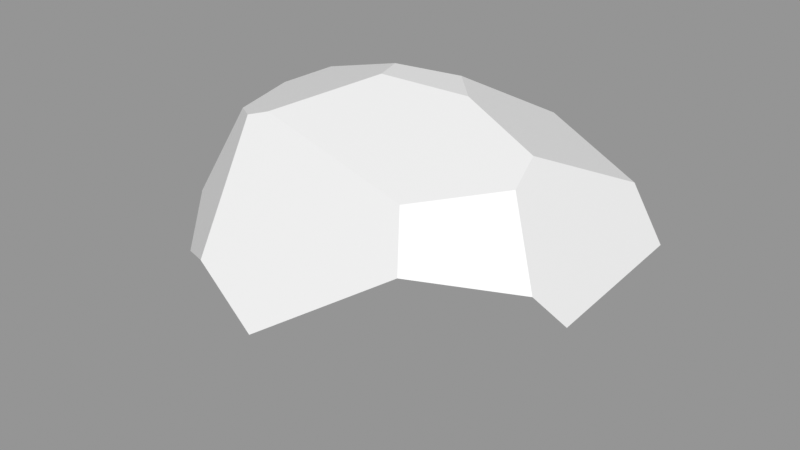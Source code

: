 # Source: Rock_Round_m_2C_08.blend  (saved by Blender 3.0.42; exported with 4.5.12 LTS)
import bpy
from mathutils import Matrix  # noqa: F401  (used for matrix-valued properties, if any)

bpy.ops.wm.read_factory_settings(use_empty=True)
scene = bpy.context.scene
scene.name = 'Scene'

# ---- images (referenced by path relative to the original .blend; pixels are not part of the script)
import os
ASSET_DIR = os.environ.get("B2B_ASSET_DIR", "")  # directory of the original .blend (textures are referenced by path, not embedded)
HERE = os.path.dirname(os.path.abspath(__file__))  # packed textures are extracted next to this script under _unpacked/

def load_image(name, relpath, width, height, colorspace="sRGB"):
    """Load a texture the original file referenced (path relative to the .blend, or extracted next to this script)."""
    p = next((c for c in (os.path.join(HERE, relpath), os.path.join(ASSET_DIR, relpath)) if relpath and os.path.exists(c)), "")
    if p:
        img = bpy.data.images.load(p, check_existing=True)
        img.name = name
    else:  # same state as the original file: an image datablock whose file is absent (Cycles renders it pink)
        img = bpy.data.images.new(name, width, height)
        img.source = "FILE"
        img.filepath = "//" + (relpath or name)
    img.colorspace_settings.name = colorspace
    return img
img_rocks_texture_atlas_1024x1024_png = load_image('Rocks_Texture_Atlas_1024x1024.png', 'Rocks_Texture_Atlas_1024x1024.png', 1024, 1024, 'sRGB')

# ---- materials (node trees are filled in below, after node groups)
mat_rocks_047 = bpy.data.materials.new('Rocks.047')
mat_rocks_047.use_transparent_shadow = False
mat_rocks_047.diffuse_color = (1.0, 1.0, 1.0, 1.0)
mat_rocks_047.roughness = 0.69
mat_rocks_047.specular_intensity = 0.0
mat_material_042 = bpy.data.materials.new('Material.042')
mat_material_042.use_transparent_shadow = False
mat_material_042.roughness = 0.5

# ---- material node trees
mat_rocks_047.use_nodes = True; mat_rocks_047.node_tree.nodes.clear()
_N = mat_rocks_047.node_tree.nodes; _L = mat_rocks_047.node_tree.links
n0 = _N.new('ShaderNodeBsdfPrincipled'); n0.name = 'Principled BSDF'; n0.location = (10, 300)
n0.distribution = 'GGX'
n0.subsurface_method = 'RANDOM_WALK_SKIN'
n0.inputs[2].default_value = 0.69
n0.inputs[3].default_value = 1.45
n0.inputs[4].default_value = 0.0
n0.inputs[13].default_value = 0.0
n1 = _N.new('ShaderNodeOutputMaterial'); n1.name = 'Material Output'; n1.location = (300, 300)
n2 = _N.new('ShaderNodeNormalMap'); n2.name = 'Normal Map'; n2.location = (-300, -300)
n2.label = 'Normal/Map'
n3 = _N.new('ShaderNodeTexImage'); n3.name = 'Image Texture'; n3.location = (-300, 600)
n3.image = img_rocks_texture_atlas_1024x1024_png
_L.new(n0.outputs[0], n1.inputs[0])
_L.new(n2.outputs[0], n0.inputs[5])
_L.new(n3.outputs[0], n0.inputs[0])
n1.is_active_output = True
mat_material_042.use_nodes = True; mat_material_042.node_tree.nodes.clear()
_N = mat_material_042.node_tree.nodes; _L = mat_material_042.node_tree.links
n0 = _N.new('ShaderNodeBsdfPrincipled'); n0.name = 'Principled BSDF'; n0.location = (10, 300)
n0.distribution = 'GGX'
n0.subsurface_method = 'RANDOM_WALK_SKIN'
n0.inputs[3].default_value = 1.45
n0.inputs[27].default_value = (0.0, 0.0, 0.0, 1.0)
n0.inputs[28].default_value = 1.0
n1 = _N.new('ShaderNodeOutputMaterial'); n1.name = 'Material Output'; n1.location = (300, 300)
n2 = _N.new('ShaderNodeNormalMap'); n2.name = 'Normal Map'; n2.location = (-300, -300)
n2.label = 'Normal/Map'
n2.inputs[0].default_value = 0.0
_L.new(n0.outputs[0], n1.inputs[0])
_L.new(n2.outputs[0], n0.inputs[5])
n1.is_active_output = True

# ---- meshes
me_rock_round_m_2c_08 = bpy.data.meshes.new('Rock_Round_m_2C_08')
me_rock_round_m_2c_08.from_pydata([(0.6633, 0.6053, 0.3745), (0.3438, 0.6275, 0.5592), (-0.0806, 0.3566, 0.7337), (0.6053, 0.6994, -0.2647), (0.7384, 0.5064, 0.309), (0.7278, 0.5347, -0.2385), (0.2578, 0.7813, 0.4459), (0.5016, 0.8254, 0.2374), (0.4682, 0.8736, 0.1036), (0.151, 0.9446, -0.009954), (-0.3563, 0.8772, 0.3504), (-0.1578, 0.9609, 0.03769), (-0.5252, 0.1494, 0.458), (-0.8202, 0.4353, 0.1663), (-0.3849, 0.4632, 0.6443), (-0.5482, 0.8218, 0.2822), (-0.4339, 0.8519, 0.365), (-0.5967, 0.3684, 0.5145), (-0.7566, 0.4703, 0.3113), (0.01856, 0.9424, -0.1502), (0.209, 0.7854, -0.4148), (-0.002324, 0.6767, -0.5173), (0.06493, 0.7113, -0.4847), (-0.5492, 0.8508, -0.144), (-0.1994, 0.956, -0.07992), (-0.4723, -0.002026, 0.03351), (-0.05105, 0.1767, 0.6746), (-0.4154, -0.002118, 0.272), (-0.495, 0.0566, 0.4341), (0.5753, 0.09397, 0.3032), (0.3117, -0.00329, 0.1599), (0.5112, 0.07697, 0.3352), (0.04237, -0.002856, -0.2489), (0.3767, -0.003395, -0.04661), (0.5441, 0.04976, -0.04205), (0.0903, 0.4322, -0.515), (0.03966, 0.03413, -0.3176), (0.5838, 0.1699, -0.2357), (0.3994, 0.1773, -0.3602), (0.3516, 0.3011, -0.4269), (-0.6404, 0.0672, -0.004911), (-0.6918, 0.1021, 0.1158), (-0.6333, 0.8142, 0.004469), (-0.8082, 0.5068, 0.05537), (-0.6894, 0.4655, -0.2638), (-0.2888, 0.1843, -0.4209), (-0.0489, 0.502, -0.5619), (-0.5937, 0.2006, -0.2836), (-0.6404, 0.536, -0.2958)], [], [(7, 0, 4), (45, 47, 48), (14, 10, 16), (8, 7, 4), (15, 18, 17), (14, 17, 12), (21, 35, 46), (26, 28, 27), (4, 0, 29), (5, 34, 37), (39, 37, 38), (41, 25, 27), (36, 39, 38, 32), (26, 31, 1, 2), (20, 9, 8, 3), (44, 48, 47), (46, 45, 48), (23, 24, 21), (19, 20, 22), (39, 3, 5, 37), (38, 37, 33, 32), (47, 40, 43, 44), (41, 12, 17, 18), (2, 1, 6), (11, 24, 42, 15), (28, 26, 12), (43, 40, 41, 13), (16, 15, 17, 14), (20, 19, 9), (21, 22, 35), (18, 13, 41), (41, 28, 12), (44, 43, 42, 48), (48, 23, 21, 46), (3, 8, 4, 5), (34, 29, 30, 33), (29, 31, 30), (12, 26, 2, 14), (36, 45, 46, 35), (11, 9, 19, 24), (32, 33, 30), (9, 6, 7, 8), (39, 35, 20, 3), (37, 34, 33), (31, 26, 27, 30), (35, 22, 20), (27, 28, 41), (41, 40, 25), (13, 18, 43), (0, 7, 6, 1), (15, 16, 10), (10, 11, 15), (24, 23, 42), (32, 30, 27, 25), (42, 23, 48), (45, 32, 25, 47), (21, 24, 19, 22), (34, 5, 4, 29), (25, 40, 47), (10, 6, 9, 11), (36, 32, 45), (35, 39, 36), (2, 6, 10, 14), (31, 29, 0, 1), (43, 18, 15, 42)])
me_rock_round_m_2c_08.polygons.foreach_set('use_smooth', [True] * 65)
me_rock_round_m_2c_08.polygons.foreach_set('material_index', [1, 0, 1, 1, 1, 0, 0, 0, 0, 0, 0, 0, 0, 0, 1, 0, 0, 1, 1, 0, 0, 0, 0, 1, 1, 0, 0, 1, 1, 0, 0, 0, 1, 1, 1, 0, 0, 0, 0, 1, 0, 1, 0, 0, 0, 0, 0, 0, 0, 1, 1, 1, 1, 0, 1, 0, 1, 0, 0, 1, 0, 0, 1, 0, 1])
_k = set([(0, 1), (0, 4), (0, 7), (1, 2), (1, 6), (2, 14), (2, 26), (3, 5), (3, 8), (3, 20), (3, 39), (4, 5), (4, 29), (5, 37), (6, 7), (6, 10), (7, 8), (8, 9), (9, 11), (9, 19), (10, 11), (10, 16), (11, 24), (12, 17), (12, 28), (13, 18), (13, 41), (13, 43), (14, 16), (14, 17), (15, 16), (15, 18), (15, 42), (17, 18), (19, 20), (19, 24), (20, 22), (21, 22), (21, 23), (21, 46), (23, 24), (23, 42), (23, 48), (25, 27), (25, 32), (25, 40), (26, 28), (26, 31), (27, 28), (27, 30), (27, 41), (28, 41), (29, 31), (29, 34), (30, 31), (30, 33), (32, 33), (32, 36), (32, 38), (33, 34), (34, 37), (35, 39), (35, 46), (36, 39), (36, 45), (37, 38), (37, 39), (38, 39), (40, 41), (40, 47), (42, 43), (43, 44), (44, 47), (44, 48), (45, 46), (45, 47), (46, 48), (47, 48)])
me_rock_round_m_2c_08.attributes.new('sharp_edge', 'BOOLEAN', 'EDGE').data.foreach_set('value', [ (min(e.vertices), max(e.vertices)) in _k for e in me_rock_round_m_2c_08.edges])
_uv = me_rock_round_m_2c_08.uv_layers.new(name='UVMap')
_uv.uv.foreach_set('vector', [119.0, 29.27, 117.6, 29.58, 117.2, 29.04, 123.5, 118.6, 125.2, 118.6, 125.5, 120.0, 115.5, 18.71, 118.6, 19.35, 118.4, 19.44, 119.6, 28.65, 119.0, 29.27, 117.2, 29.04, 118.2, 20.1, 115.8, 20.99, 115.0, 19.9, 115.5, 114.5, 115.0, 115.7, 113.9, 116.3, 123.6, 126.3, 124.6, 126.4, 123.9, 126.8, 125.7, 113.5, 126.8, 114.8, 126.0, 115.2, 117.2, 124.8, 117.6, 125.4, 114.6, 123.7, 118.7, 122.0, 115.1, 121.7, 116.4, 121.0, 117.3, 120.2, 116.4, 121.0, 116.5, 120.3, 126.7, 116.7, 125.5, 116.3, 126.0, 115.2, 122.4, 117.1, 120.8, 118.0, 120.8, 117.2, 122.5, 116.6, 113.5, 125.5, 114.4, 123.8, 116.9, 126.2, 114.4, 126.2, 124.2, 29.56, 123.1, 27.23, 124.5, 26.28, 126.0, 28.32, 125.8, 119.7, 125.5, 120.0, 125.2, 118.6, 122.2, 120.0, 123.5, 118.6, 125.5, 120.0, 120.4, 28.94, 121.6, 28.04, 123.6, 30.5, 122.7, 28.17, 124.2, 29.56, 123.8, 30.2, 117.3, 120.2, 119.6, 122.2, 118.7, 122.0, 116.4, 121.0, 120.8, 117.2, 120.4, 116.3, 121.7, 115.2, 122.5, 116.6, 116.0, 120.2, 114.5, 119.1, 116.6, 118.1, 117.3, 119.7, 114.3, 118.5, 113.9, 116.3, 115.0, 115.7, 115.8, 116.8, 115.1, 18.01, 117.7, 17.71, 118.7, 18.12, 120.2, 20.5, 120.4, 21.18, 118.7, 21.69, 118.2, 20.1, 113.5, 116.6, 114.2, 114.4, 113.9, 116.3, 116.6, 118.1, 114.5, 119.1, 114.3, 118.5, 115.9, 117.7, 118.4, 19.44, 118.2, 20.1, 115.0, 19.9, 115.5, 18.71, 124.2, 29.56, 122.7, 28.17, 123.1, 27.23, 123.6, 126.3, 123.8, 126.0, 124.6, 126.4, 115.8, 116.8, 115.9, 117.7, 114.3, 118.5, 114.3, 118.5, 113.5, 116.6, 113.9, 116.3, 117.3, 23.88, 116.6, 22.32, 118.7, 21.69, 117.9, 23.82, 117.9, 23.82, 119.4, 22.26, 120.1, 23.72, 119.1, 24.37, 119.6, 26.36, 119.6, 28.65, 117.2, 29.04, 118.7, 26.18, 115.1, 121.7, 114.6, 123.7, 114.1, 122.6, 114.6, 121.5, 114.6, 123.7, 114.4, 123.8, 114.1, 122.6, 113.9, 116.3, 114.2, 114.4, 115.1, 113.8, 115.5, 114.5, 122.4, 117.1, 123.5, 118.6, 122.2, 120.0, 121.7, 119.3, 121.6, 27.33, 123.1, 27.23, 122.7, 28.17, 121.6, 28.04, 122.5, 116.6, 121.7, 115.2, 122.6, 114.4, 123.1, 27.23, 123.4, 24.75, 124.6, 25.55, 124.5, 26.28, 126.0, 125.8, 124.6, 126.4, 124.2, 125.4, 126.0, 124.1, 120.4, 116.3, 121.0, 115.1, 121.7, 115.2, 122.3, 113.6, 125.7, 113.5, 126.0, 115.2, 122.6, 114.4, 124.6, 126.4, 123.8, 126.0, 124.2, 125.4, 126.0, 115.2, 126.8, 114.8, 126.7, 116.7, 126.7, 116.7, 126.1, 117.0, 125.5, 116.3, 115.9, 117.7, 115.8, 116.8, 116.6, 118.1, 125.7, 24.82, 124.6, 25.55, 123.4, 24.75, 124.0, 24.18, 118.2, 20.1, 118.4, 19.44, 118.6, 19.35, 118.6, 19.35, 120.2, 20.5, 118.2, 20.1, 120.4, 21.18, 119.4, 22.26, 118.7, 21.69, 122.5, 116.6, 122.6, 114.4, 126.0, 115.2, 125.5, 116.3, 118.7, 21.69, 119.4, 22.26, 117.9, 23.82, 123.5, 118.6, 122.5, 116.6, 125.5, 116.3, 125.2, 118.6, 123.6, 30.5, 121.6, 28.04, 122.7, 28.17, 123.8, 30.2, 115.1, 121.7, 118.7, 122.0, 117.2, 124.8, 114.6, 123.7, 125.5, 116.3, 126.1, 117.0, 125.2, 118.6, 120.6, 25.94, 123.4, 24.75, 123.1, 27.23, 121.6, 27.33, 122.4, 117.1, 122.5, 116.6, 123.5, 118.6, 121.7, 119.3, 120.8, 118.0, 122.4, 117.1, 115.1, 18.01, 118.7, 18.12, 118.6, 19.35, 115.5, 18.71, 114.4, 123.8, 114.6, 123.7, 117.6, 125.4, 116.9, 126.2, 116.6, 22.32, 115.8, 20.99, 118.2, 20.1, 118.7, 21.69])
me_rock_round_m_2c_08.materials.append(mat_rocks_047)
me_rock_round_m_2c_08.materials.append(mat_material_042)
me_rock_round_m_2c_08.use_remesh_fix_poles = True
me_rock_round_m_2c_08.use_remesh_preserve_attributes = False
me_rock_round_m_2c_08.update()
me_rock_round_m_2c_08.normals_split_custom_set([tuple(v) for v in zip(*[iter([0.8013, 0.5981, 0.01542, 0.8013, 0.5981, 0.01542, 0.8013, 0.5981, 0.01542, -0.4129, -0.09045, -0.9063, -0.4129, -0.09045, -0.9063, -0.4129, -0.09045, -0.9063, -0.03588, 0.5801, 0.8138, -0.03588, 0.5801, 0.8138, -0.03588, 0.5801, 0.8138, 0.8013, 0.5981, 0.01542, 0.8013, 0.5981, 0.01542, 0.8013, 0.5981, 0.01542, -0.6029, 0.4139, 0.682, -0.6029, 0.4139, 0.682, -0.6029, 0.4139, 0.682, -0.3737, -0.3442, 0.8614, -0.3737, -0.3442, 0.8614, -0.3737, -0.3442, 0.8614, 0.3762, 0.1337, -0.9168, 0.3762, 0.1337, -0.9168, 0.3762, 0.1337, -0.9168, 0.05455, -0.93, 0.3636, 0.05455, -0.93, 0.3636, 0.05455, -0.93, 0.3636, 0.4797, -0.2016, 0.8539, 0.4797, -0.2016, 0.8539, 0.4797, -0.2016, 0.8539, 0.9295, -0.367, -0.03703, 0.9295, -0.367, -0.03703, 0.9295, -0.367, -0.03703, 0.5384, -0.2287, -0.811, 0.5384, -0.2287, -0.811, 0.5384, -0.2287, -0.811, -0.3974, -0.9128, 0.09432, -0.3974, -0.9128, 0.09432, -0.3974, -0.9128, 0.09432, 0.1498, -0.6085, -0.7793, 0.1498, -0.6085, -0.7793, 0.1498, -0.6085, -0.7793, 0.1498, -0.6085, -0.7793, 0.4797, -0.2016, 0.8539, 0.4797, -0.2016, 0.8539, 0.4797, -0.2016, 0.8539, 0.4797, -0.2016, 0.8539, 0.3117, 0.8986, -0.3088, 0.3117, 0.8986, -0.3088, 0.3117, 0.8986, -0.3088, 0.3117, 0.8986, -0.3088, -0.4455, -0.09441, -0.8903, -0.4455, -0.09441, -0.8903, -0.4455, -0.09441, -0.8903, -0.4129, -0.09045, -0.9063, -0.4129, -0.09045, -0.9063, -0.4129, -0.09045, -0.9063, -0.1367, 0.8059, -0.5761, -0.1355, 0.8063, -0.5758, -0.1361, 0.8061, -0.576, -0.1352, 0.8064, -0.5758, -0.1352, 0.8064, -0.5758, -0.1352, 0.8064, -0.5758, 0.4799, -0.06735, -0.8747, 0.4799, -0.06735, -0.8747, 0.4799, -0.06735, -0.8747, 0.4799, -0.06735, -0.8747, 0.2795, -0.8405, -0.4642, 0.2795, -0.8405, -0.4642, 0.2795, -0.8405, -0.4642, 0.2795, -0.8405, -0.4642, -0.9048, -0.3046, -0.2975, -0.9051, -0.3046, -0.2968, -0.9051, -0.3046, -0.2967, -0.9048, -0.3046, -0.2975, -0.8101, -0.3797, 0.4468, -0.8101, -0.3797, 0.4468, -0.8101, -0.3797, 0.4468, -0.8101, -0.3797, 0.4468, -0.03588, 0.5801, 0.8138, -0.03588, 0.5801, 0.8138, -0.03588, 0.5801, 0.8138, -0.2983, 0.9522, 0.06551, -0.2983, 0.9522, 0.06551, -0.2983, 0.9522, 0.06551, -0.2983, 0.9522, 0.06551, -0.3737, -0.3442, 0.8614, -0.3737, -0.3442, 0.8614, -0.3737, -0.3442, 0.8614, -0.9051, -0.3046, -0.2967, -0.9051, -0.3046, -0.2968, -0.9054, -0.3045, -0.2959, -0.9054, -0.3045, -0.2959, -0.6029, 0.4139, 0.682, -0.6029, 0.4139, 0.682, -0.6029, 0.4139, 0.682, -0.6029, 0.4139, 0.682, 0.3117, 0.8986, -0.3088, 0.3117, 0.8986, -0.3088, 0.3117, 0.8986, -0.3088, 0.3762, 0.1337, -0.9168, 0.3762, 0.1337, -0.9168, 0.3762, 0.1337, -0.9168, -0.8101, -0.3797, 0.4468, -0.8101, -0.3797, 0.4468, -0.8101, -0.3797, 0.4468, -0.8101, -0.3797, 0.4468, -0.8101, -0.3797, 0.4468, -0.8101, -0.3797, 0.4468, -0.8341, 0.4143, -0.3642, -0.8341, 0.4143, -0.3642, -0.8325, 0.4161, -0.3659, -0.8316, 0.417, -0.3668, -0.3794, 0.4345, -0.8169, -0.3794, 0.4345, -0.8169, -0.3794, 0.4345, -0.8169, -0.3794, 0.4345, -0.8169, 0.8013, 0.5981, 0.01542, 0.8013, 0.5981, 0.01542, 0.8013, 0.5981, 0.01542, 0.8013, 0.5981, 0.01542, 0.299, -0.9496, 0.09458, 0.299, -0.9496, 0.09458, 0.299, -0.9496, 0.09458, 0.299, -0.9496, 0.09458, 0.299, -0.9496, 0.09458, 0.299, -0.9496, 0.09458, 0.299, -0.9496, 0.09458, -0.3737, -0.3442, 0.8614, -0.3737, -0.3442, 0.8614, -0.3737, -0.3442, 0.8614, -0.3737, -0.3442, 0.8614, 0.07388, -0.4506, -0.8897, 0.07388, -0.4506, -0.8897, 0.07388, -0.4506, -0.8897, 0.07388, -0.4506, -0.8897, 0.04385, 0.9974, -0.05731, 0.04385, 0.9974, -0.05731, 0.04385, 0.9974, -0.05731, 0.04385, 0.9974, -0.05731, -0.001612, -1.0, -1.952e-07, -0.001612, -1.0, -1.71e-07, -0.001612, -1.0, -1.883e-07, 0.09849, 0.9439, 0.3151, 0.09849, 0.9439, 0.3151, 0.09849, 0.9439, 0.3151, 0.09849, 0.9439, 0.3151, 0.3762, 0.1337, -0.9168, 0.3762, 0.1337, -0.9168, 0.3762, 0.1337, -0.9168, 0.3762, 0.1337, -0.9168, 0.2795, -0.8405, -0.4642, 0.2795, -0.8405, -0.4642, 0.2795, -0.8405, -0.4642, 0.05455, -0.93, 0.3636, 0.05455, -0.93, 0.3636, 0.05455, -0.93, 0.3636, 0.05455, -0.93, 0.3636, 0.3762, 0.1337, -0.9168, 0.3762, 0.1337, -0.9168, 0.3762, 0.1337, -0.9168, -0.4112, -0.9029, 0.1253, -0.4112, -0.9029, 0.1253, -0.4112, -0.9029, 0.1253, -0.3974, -0.9128, 0.09432, -0.3974, -0.9128, 0.09432, -0.3974, -0.9128, 0.09432, -0.8264, 0.5098, 0.2392, -0.8264, 0.5098, 0.2392, -0.8264, 0.5098, 0.2392, 0.4025, 0.6784, 0.6146, 0.4025, 0.6784, 0.6146, 0.4025, 0.6784, 0.6146, 0.4025, 0.6784, 0.6146, -0.2983, 0.9522, 0.06551, -0.2983, 0.9522, 0.06551, -0.2983, 0.9522, 0.06551, -0.2983, 0.9522, 0.06551, -0.2983, 0.9522, 0.06551, -0.2983, 0.9522, 0.06551, -0.2983, 0.9522, 0.06551, -0.2983, 0.9522, 0.06551, -0.2983, 0.9522, 0.06551, -0.001612, -1.0, -1.952e-07, -0.001612, -1.0, -1.883e-07, -0.001612, -1.0, -2.017e-07, -0.001612, -1.0, -2.017e-07, -0.8325, 0.4161, -0.3659, -0.8308, 0.4178, -0.3676, -0.8316, 0.417, -0.3668, -0.2494, -0.8565, -0.4519, -0.2494, -0.8565, -0.4519, -0.2494, -0.8565, -0.4519, -0.2494, -0.8565, -0.4519, -0.1361, 0.8061, -0.576, -0.1355, 0.8063, -0.5758, -0.1352, 0.8064, -0.5758, -0.1352, 0.8064, -0.5758, 0.9295, -0.367, -0.03703, 0.9295, -0.367, -0.03703, 0.9295, -0.367, -0.03703, 0.9295, -0.367, -0.03703, -0.2494, -0.8565, -0.4519, -0.2494, -0.8565, -0.4519, -0.2494, -0.8565, -0.4519, 0.09849, 0.9439, 0.3151, 0.09849, 0.9439, 0.3151, 0.09849, 0.9439, 0.3151, 0.09849, 0.9439, 0.3151, -0.2494, -0.8565, -0.4519, -0.2494, -0.8565, -0.4519, -0.2494, -0.8565, -0.4519, 0.07388, -0.4506, -0.8897, 0.07388, -0.4506, -0.8897, 0.07388, -0.4506, -0.8897, -0.03588, 0.5801, 0.8138, -0.03588, 0.5801, 0.8138, -0.03588, 0.5801, 0.8138, -0.03588, 0.5801, 0.8138, 0.4797, -0.2016, 0.8539, 0.4797, -0.2016, 0.8539, 0.4797, -0.2016, 0.8539, 0.4797, -0.2016, 0.8539, -0.8264, 0.5098, 0.2392, -0.8264, 0.5098, 0.2392, -0.8264, 0.5098, 0.2392, -0.8264, 0.5098, 0.2392])] * 3)])

# ---- objects
ob_rock_round_m_2c_08 = bpy.data.objects.new('Rock_Round_m_2C_08', me_rock_round_m_2c_08)

# ---- transforms, parenting, visibility, modifiers, constraints
ob_rock_round_m_2c_08.location = (0.0, 0.0, 0.0)
ob_rock_round_m_2c_08.rotation_euler = (1.571, -0.0, 0.0)
ob_rock_round_m_2c_08.color = (0.8, 0.8, 0.8, 1.0)

# ---- collection membership
scene.collection.objects.link(ob_rock_round_m_2c_08)

# ---- scene / render settings (as saved in the file)
scene.frame_start = 1; scene.frame_end = 250; scene.frame_set(1)
scene.render.engine = 'BLENDER_EEVEE_NEXT'
scene.cycles.sampling_pattern = 'TABULATED_SOBOL'
scene.cycles.use_light_tree = False
scene.view_settings.view_transform = 'Standard'
bpy.context.view_layer.update()

# ---- added for rendering (the .blend has no active camera and no usable light): camera, sun + grey world if the file has none
cam_auto = bpy.data.cameras.new('AutoCamera')
cam_auto.lens = 50.0
cam_auto.sensor_width = 36.0
cam_auto.clip_end = 1000.0
ob_auto_camera = bpy.data.objects.new('AutoCamera', cam_auto)
scene.collection.objects.link(ob_auto_camera)
ob_auto_camera.location = (2.0357, -2.57782, 2.14003)
ob_auto_camera.rotation_euler = (1.09748, -7.21219e-08, 0.694738)
scene.camera = ob_auto_camera
light_auto_sun = bpy.data.lights.new('AutoSun', 'SUN')
light_auto_sun.energy = 3.0
light_auto_sun.angle = 0.0523599
ob_auto_sun = bpy.data.objects.new('AutoSun', light_auto_sun)
scene.collection.objects.link(ob_auto_sun)
ob_auto_sun.rotation_euler = (0.872665, 0.174533, 0.523599)
if scene.world is None:
    world_auto = bpy.data.worlds.new('AutoWorld')
    world_auto.color = (0.3, 0.3, 0.3)
    scene.world = world_auto
bpy.context.view_layer.update()
